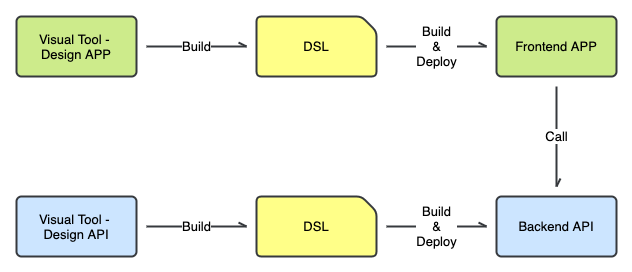

The diagram above was exported from draw.io. Its source (the exported page's mxGraphModel, read from the mxfile embedded in the PNG):
<mxGraphModel dx="1348" dy="641" grid="1" gridSize="15" guides="1" tooltips="1" connect="1" arrows="1" fold="1" page="0" pageScale="1" pageWidth="800" pageHeight="600" math="0" shadow="0">
  <root>
    <mxCell id="0" />
    <mxCell id="1" parent="0" />
    <mxCell id="UIQOgSpBE2PqLuA8cD_N-4" value="Build" style="edgeStyle=orthogonalEdgeStyle;rounded=0;orthogonalLoop=1;jettySize=auto;html=1;perimeterSpacing=10;endArrow=openAsync;endFill=0;strokeWidth=2;fontSize=13;fillColor=#eeeeee;strokeColor=#36393d;" edge="1" parent="1" source="UIQOgSpBE2PqLuA8cD_N-1" target="UIQOgSpBE2PqLuA8cD_N-14">
      <mxGeometry relative="1" as="geometry">
        <mxPoint x="170" y="90" as="targetPoint" />
      </mxGeometry>
    </mxCell>
    <mxCell id="UIQOgSpBE2PqLuA8cD_N-1" value="Visual Tool -&amp;nbsp;&lt;br&gt;Design APP" style="rounded=1;whiteSpace=wrap;html=1;strokeWidth=2;absoluteArcSize=1;arcSize=10;fontSize=13;fillColor=#cdeb8b;strokeColor=#36393d;" vertex="1" parent="1">
      <mxGeometry x="-60" y="60" width="120" height="60" as="geometry" />
    </mxCell>
    <mxCell id="UIQOgSpBE2PqLuA8cD_N-5" value="Build&lt;br&gt;&amp;amp;&lt;br&gt;Deploy" style="edgeStyle=orthogonalEdgeStyle;rounded=0;orthogonalLoop=1;jettySize=auto;html=1;perimeterSpacing=10;endArrow=openAsync;endFill=0;strokeWidth=2;fontSize=13;fillColor=#eeeeee;strokeColor=#36393d;" edge="1" parent="1" source="UIQOgSpBE2PqLuA8cD_N-14" target="UIQOgSpBE2PqLuA8cD_N-3">
      <mxGeometry relative="1" as="geometry">
        <mxPoint x="310" y="90" as="sourcePoint" />
      </mxGeometry>
    </mxCell>
    <mxCell id="UIQOgSpBE2PqLuA8cD_N-13" value="Call" style="edgeStyle=orthogonalEdgeStyle;rounded=0;orthogonalLoop=1;jettySize=auto;html=1;endArrow=openAsync;endFill=0;strokeWidth=2;perimeterSpacing=10;fontSize=13;fillColor=#eeeeee;strokeColor=#36393d;" edge="1" parent="1" source="UIQOgSpBE2PqLuA8cD_N-3" target="UIQOgSpBE2PqLuA8cD_N-8">
      <mxGeometry relative="1" as="geometry" />
    </mxCell>
    <mxCell id="UIQOgSpBE2PqLuA8cD_N-3" value="Frontend APP" style="rounded=1;whiteSpace=wrap;html=1;strokeWidth=2;absoluteArcSize=1;arcSize=10;fontSize=13;fillColor=#cdeb8b;strokeColor=#36393d;" vertex="1" parent="1">
      <mxGeometry x="420" y="60" width="120" height="60" as="geometry" />
    </mxCell>
    <mxCell id="UIQOgSpBE2PqLuA8cD_N-11" value="Build" style="edgeStyle=orthogonalEdgeStyle;rounded=0;orthogonalLoop=1;jettySize=auto;html=1;endArrow=openAsync;endFill=0;strokeWidth=2;perimeterSpacing=10;fontSize=13;fillColor=#eeeeee;strokeColor=#36393d;" edge="1" parent="1" source="UIQOgSpBE2PqLuA8cD_N-6" target="UIQOgSpBE2PqLuA8cD_N-15">
      <mxGeometry relative="1" as="geometry">
        <mxPoint x="170" y="270" as="targetPoint" />
      </mxGeometry>
    </mxCell>
    <mxCell id="UIQOgSpBE2PqLuA8cD_N-6" value="Visual Tool -&amp;nbsp;&lt;br&gt;Design API" style="rounded=1;whiteSpace=wrap;html=1;strokeWidth=2;absoluteArcSize=1;arcSize=10;fontSize=13;fillColor=#cce5ff;strokeColor=#36393d;" vertex="1" parent="1">
      <mxGeometry x="-60" y="240" width="120" height="60" as="geometry" />
    </mxCell>
    <mxCell id="UIQOgSpBE2PqLuA8cD_N-12" value="Build&lt;br&gt;&amp;amp;&lt;br&gt;Deploy" style="edgeStyle=orthogonalEdgeStyle;rounded=0;orthogonalLoop=1;jettySize=auto;html=1;endArrow=openAsync;endFill=0;strokeWidth=2;perimeterSpacing=10;fontSize=13;fillColor=#eeeeee;strokeColor=#36393d;" edge="1" parent="1" source="UIQOgSpBE2PqLuA8cD_N-15" target="UIQOgSpBE2PqLuA8cD_N-8">
      <mxGeometry relative="1" as="geometry">
        <mxPoint x="310" y="270" as="sourcePoint" />
      </mxGeometry>
    </mxCell>
    <mxCell id="UIQOgSpBE2PqLuA8cD_N-8" value="Backend API" style="rounded=1;whiteSpace=wrap;html=1;strokeWidth=2;absoluteArcSize=1;arcSize=10;fontSize=13;fillColor=#cce5ff;strokeColor=#36393d;" vertex="1" parent="1">
      <mxGeometry x="420" y="240" width="120" height="60" as="geometry" />
    </mxCell>
    <mxCell id="UIQOgSpBE2PqLuA8cD_N-14" value="DSL" style="shape=card;whiteSpace=wrap;html=1;fontSize=13;strokeWidth=2;rounded=1;arcSize=10;direction=south;size=15;fillColor=#ffff88;strokeColor=#36393d;" vertex="1" parent="1">
      <mxGeometry x="180" y="60" width="120" height="60" as="geometry" />
    </mxCell>
    <mxCell id="UIQOgSpBE2PqLuA8cD_N-15" value="DSL" style="shape=card;whiteSpace=wrap;html=1;fontSize=13;strokeWidth=2;rounded=1;arcSize=10;direction=south;size=15;fillColor=#ffff88;strokeColor=#36393d;" vertex="1" parent="1">
      <mxGeometry x="180" y="240" width="120" height="60" as="geometry" />
    </mxCell>
  </root>
</mxGraphModel>